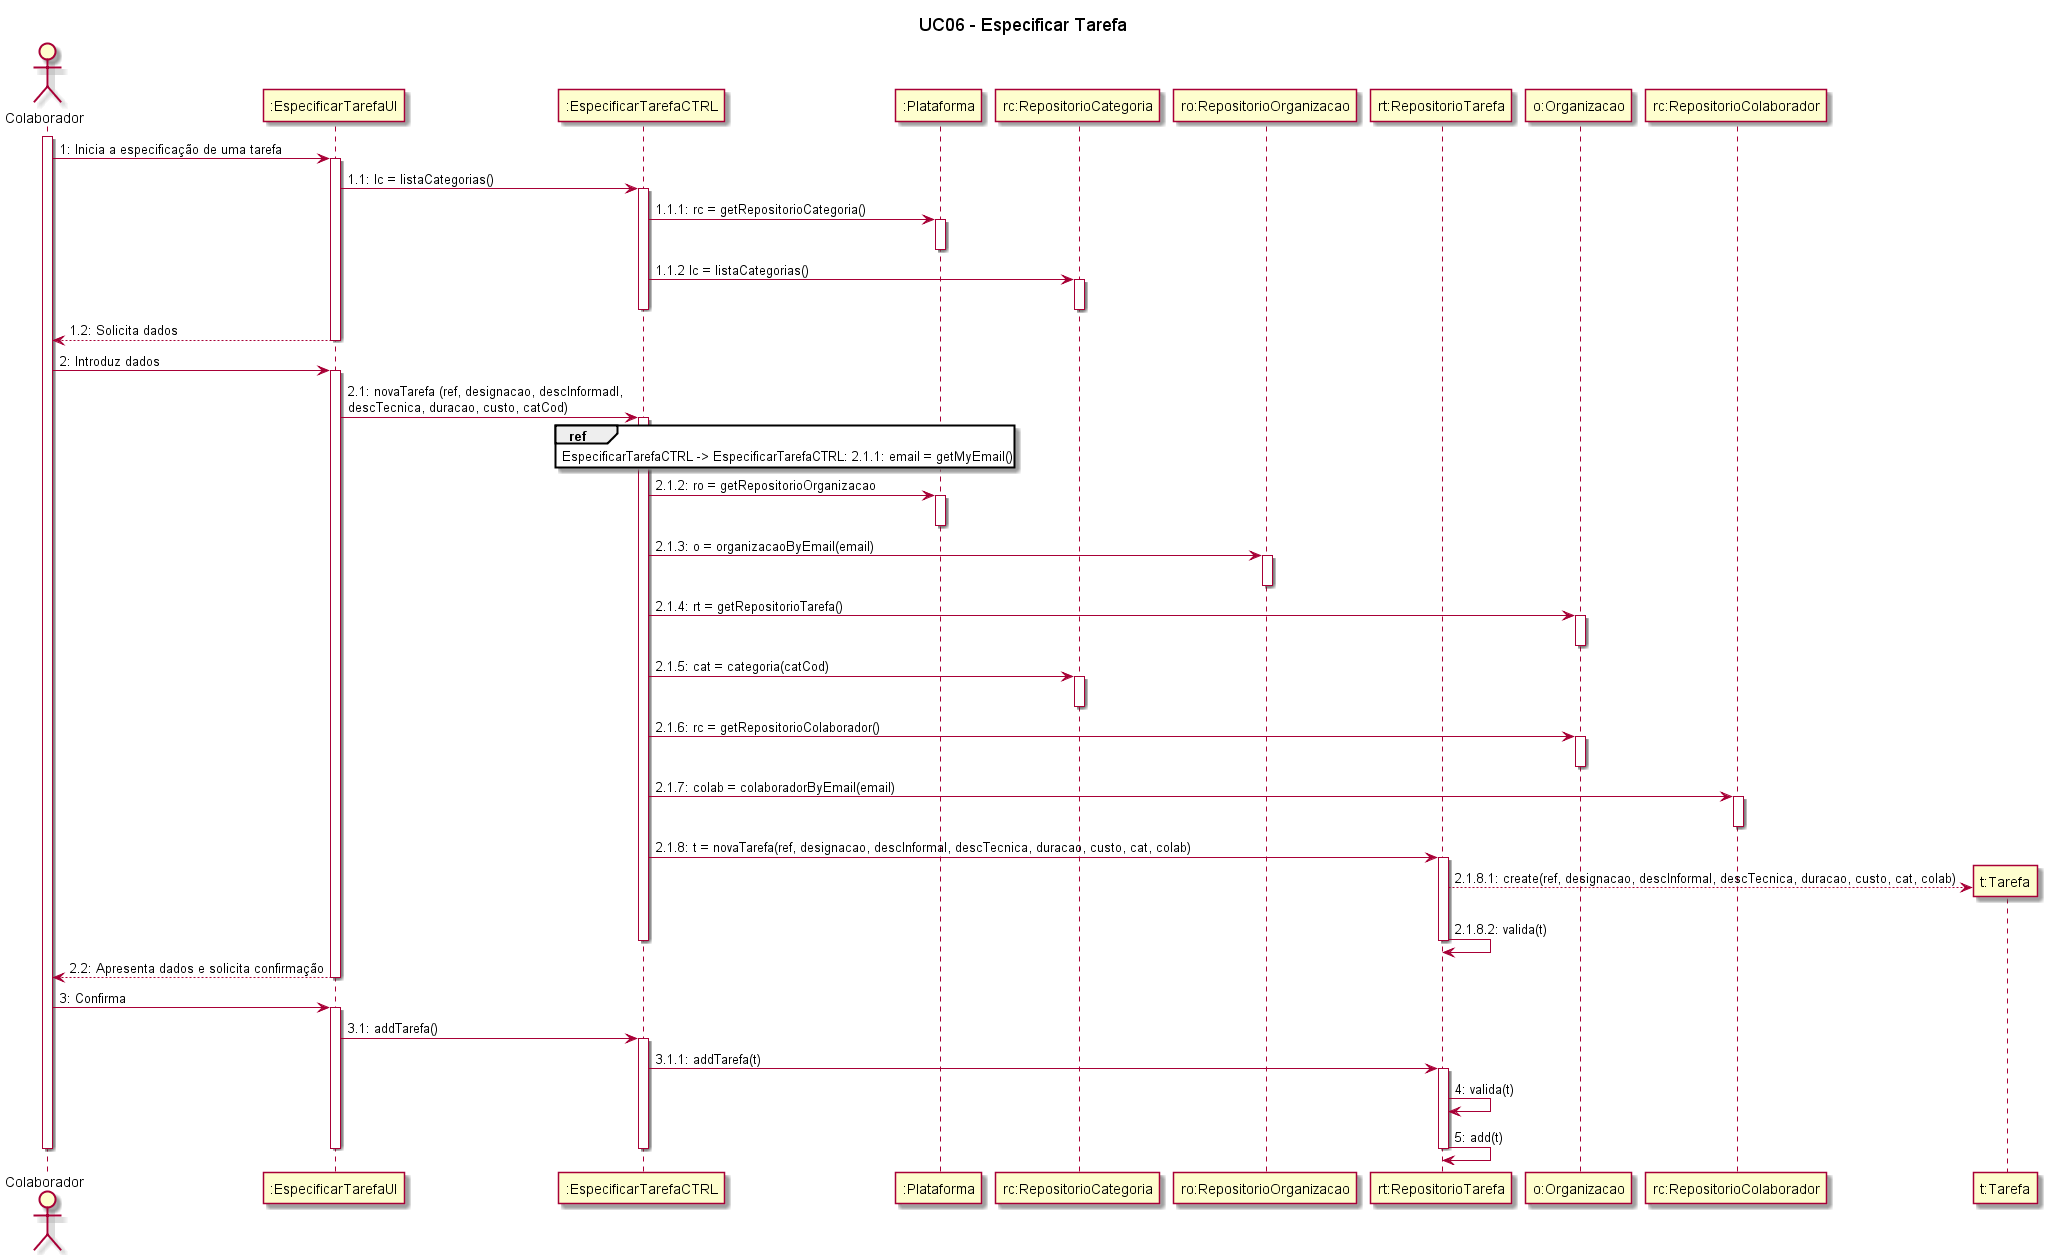

The diagram above was rendered by PlantUML. Its source (embedded in the PNG):
@startuml

title UC06 - Especificar Tarefa

actor Colaborador 
participant ":EspecificarTarefaUI" as EspecificarTarefaUI
participant ":EspecificarTarefaCTRL" as EspecificarTarefaCTRL
participant ":Plataforma" as Plataforma
participant "rc:RepositorioCategoria" as RepositorioCategoria
participant "ro:RepositorioOrganizacao" as RepositorioOrganizacao
participant "rt:RepositorioTarefa" as RepositorioTarefa
participant "o:Organizacao" as Organizacao
participant "rc:RepositorioColaborador" as RepositorioColaborador

activate Colaborador
Colaborador -> EspecificarTarefaUI: 1: Inicia a especificação de uma tarefa
activate EspecificarTarefaUI
EspecificarTarefaUI -> EspecificarTarefaCTRL: 1.1: lc = listaCategorias()
activate EspecificarTarefaCTRL
EspecificarTarefaCTRL -> Plataforma: 1.1.1: rc = getRepositorioCategoria()
activate Plataforma
deactivate Plataforma
EspecificarTarefaCTRL -> RepositorioCategoria: 1.1.2 lc = listaCategorias()
activate RepositorioCategoria
deactivate RepositorioCategoria
deactivate EspecificarTarefaCTRL
EspecificarTarefaUI --> Colaborador: 1.2: Solicita dados
deactivate EspecificarTarefaUI

Colaborador -> EspecificarTarefaUI: 2: Introduz dados
activate EspecificarTarefaUI
EspecificarTarefaUI -> EspecificarTarefaCTRL: 2.1: novaTarefa (ref, designacao, descInformadl, \ndescTecnica, duracao, custo, catCod)
activate EspecificarTarefaCTRL
ref over EspecificarTarefaCTRL
EspecificarTarefaCTRL -> EspecificarTarefaCTRL: 2.1.1: email = getMyEmail()
end ref
EspecificarTarefaCTRL -> Plataforma: 2.1.2: ro = getRepositorioOrganizacao
activate Plataforma
deactivate Plataforma
EspecificarTarefaCTRL -> RepositorioOrganizacao: 2.1.3: o = organizacaoByEmail(email)
activate RepositorioOrganizacao
deactivate RepositorioOrganizacao
EspecificarTarefaCTRL -> Organizacao: 2.1.4: rt = getRepositorioTarefa()
activate Organizacao
deactivate Organizacao
EspecificarTarefaCTRL -> RepositorioCategoria: 2.1.5: cat = categoria(catCod)
activate RepositorioCategoria
deactivate RepositorioCategoria
EspecificarTarefaCTRL -> Organizacao: 2.1.6: rc = getRepositorioColaborador()
activate Organizacao
deactivate Organizacao
EspecificarTarefaCTRL -> RepositorioColaborador: 2.1.7: colab = colaboradorByEmail(email)
activate RepositorioColaborador
deactivate RepositorioColaborador
EspecificarTarefaCTRL -> RepositorioTarefa: 2.1.8: t = novaTarefa(ref, designacao, descInformal, descTecnica, duracao, custo, cat, colab)
activate RepositorioTarefa
RepositorioTarefa --> "t:Tarefa" **: 2.1.8.1: create(ref, designacao, descInformal, descTecnica, duracao, custo, cat, colab)
RepositorioTarefa -> RepositorioTarefa: 2.1.8.2: valida(t)
deactivate RepositorioTarefa
deactivate EspecificarTarefaCTRL
EspecificarTarefaUI --> Colaborador: 2.2: Apresenta dados e solicita confirmação
deactivate EspecificarTarefaUI
Colaborador -> EspecificarTarefaUI: 3: Confirma
activate EspecificarTarefaUI
EspecificarTarefaUI -> EspecificarTarefaCTRL: 3.1: addTarefa()
activate EspecificarTarefaCTRL
EspecificarTarefaCTRL -> RepositorioTarefa: 3.1.1: addTarefa(t)
activate RepositorioTarefa
RepositorioTarefa -> RepositorioTarefa: 4: valida(t)
RepositorioTarefa -> RepositorioTarefa: 5: add(t)
deactivate RepositorioTarefa
deactivate EspecificarTarefaCTRL
deactivate EspecificarTarefaUI
deactivate Colaborador











@enduml